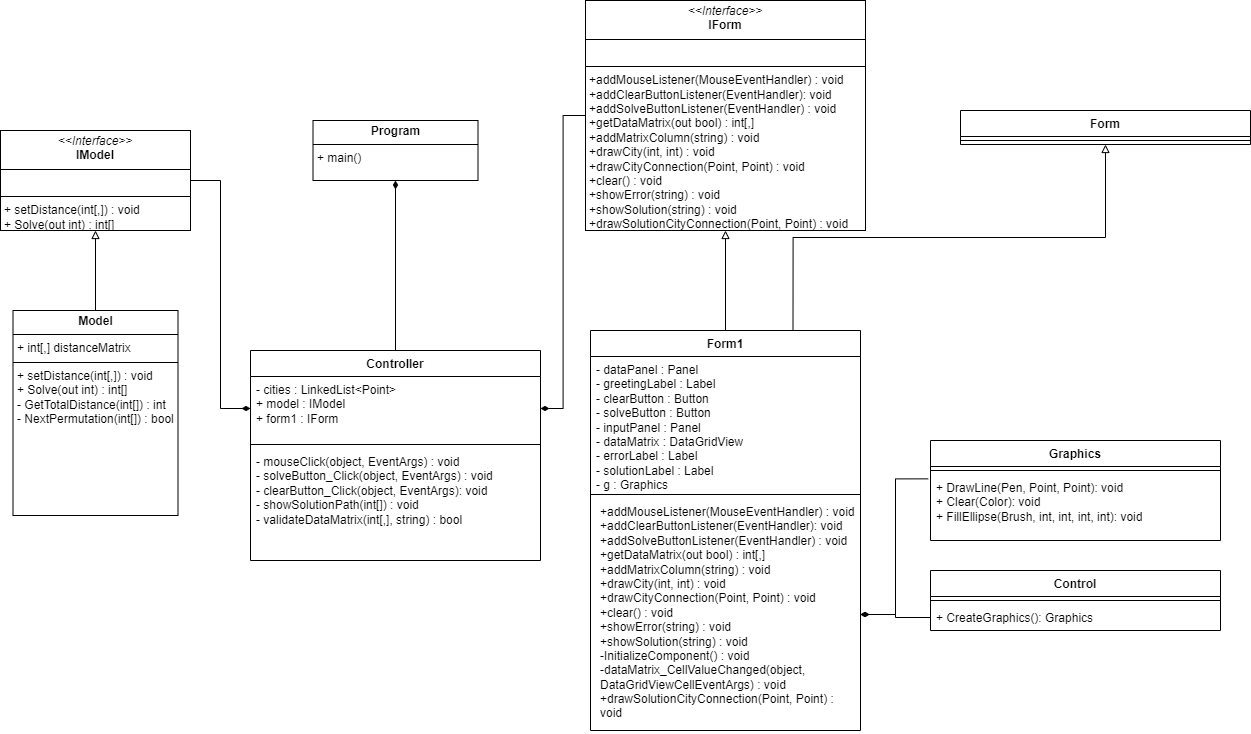

The diagram above was exported from draw.io. Its source (the exported page's mxGraphModel, read from the mxfile embedded in the PNG):
<mxGraphModel dx="1560" dy="1008" grid="1" gridSize="10" guides="1" tooltips="1" connect="1" arrows="1" fold="1" page="1" pageScale="1" pageWidth="827" pageHeight="1169" math="0" shadow="0">
  <root>
    <mxCell id="WIyWlLk6GJQsqaUBKTNV-0" />
    <mxCell id="WIyWlLk6GJQsqaUBKTNV-1" parent="WIyWlLk6GJQsqaUBKTNV-0" />
    <mxCell id="PoX3Tbixl7XWIlUSt2Al-3" style="edgeStyle=orthogonalEdgeStyle;rounded=0;orthogonalLoop=1;jettySize=auto;html=1;entryX=0.5;entryY=1;entryDx=0;entryDy=0;endArrow=block;endFill=0;exitX=0.5;exitY=0;exitDx=0;exitDy=0;" parent="WIyWlLk6GJQsqaUBKTNV-1" source="4KKPEKoAchmgExCaxROR-12" target="PoX3Tbixl7XWIlUSt2Al-2" edge="1">
      <mxGeometry relative="1" as="geometry">
        <mxPoint x="120" y="520" as="sourcePoint" />
      </mxGeometry>
    </mxCell>
    <mxCell id="PoX3Tbixl7XWIlUSt2Al-2" value="&lt;p style=&quot;margin:0px;margin-top:4px;text-align:center;&quot;&gt;&lt;i&gt;&amp;lt;&amp;lt;Interface&amp;gt;&amp;gt;&lt;/i&gt;&lt;br&gt;&lt;b&gt;IModel&lt;/b&gt;&lt;/p&gt;&lt;hr size=&quot;1&quot; style=&quot;border-style:solid;&quot;&gt;&lt;p style=&quot;margin:0px;margin-left:4px;&quot;&gt;&lt;br&gt;&lt;/p&gt;&lt;hr size=&quot;1&quot; style=&quot;border-style:solid;&quot;&gt;&lt;p style=&quot;margin:0px;margin-left:4px;&quot;&gt;+ setDistance(int[,]) : void&lt;/p&gt;&lt;p style=&quot;margin:0px;margin-left:4px;&quot;&gt;+ Solve(out int) : int[]&lt;br&gt;&lt;br&gt;&lt;/p&gt;" style="verticalAlign=top;align=left;overflow=fill;html=1;whiteSpace=wrap;" parent="WIyWlLk6GJQsqaUBKTNV-1" vertex="1">
      <mxGeometry x="60" y="320" width="190" height="100" as="geometry" />
    </mxCell>
    <mxCell id="PoX3Tbixl7XWIlUSt2Al-4" value="Form1" style="swimlane;fontStyle=1;align=center;verticalAlign=top;childLayout=stackLayout;horizontal=1;startSize=26;horizontalStack=0;resizeParent=1;resizeParentMax=0;resizeLast=0;collapsible=1;marginBottom=0;whiteSpace=wrap;html=1;" parent="WIyWlLk6GJQsqaUBKTNV-1" vertex="1">
      <mxGeometry x="650" y="520" width="270" height="400" as="geometry" />
    </mxCell>
    <object label="- dataPanel : Panel&lt;div&gt;- greetingLabel : Label&lt;/div&gt;&lt;div&gt;- clearButton : Button&lt;/div&gt;&lt;div&gt;- solveButton : Button&lt;/div&gt;&lt;div&gt;- inputPanel : Panel&lt;/div&gt;&lt;div&gt;- dataMatrix : DataGridView&lt;/div&gt;&lt;div&gt;- errorLabel : Label&lt;/div&gt;&lt;div&gt;- solutionLabel : Label&lt;/div&gt;&lt;div&gt;- g : Graphics&lt;/div&gt;" id="PoX3Tbixl7XWIlUSt2Al-5">
      <mxCell style="text;strokeColor=none;fillColor=none;align=left;verticalAlign=top;spacingLeft=4;spacingRight=4;overflow=hidden;rotatable=0;points=[[0,0.5],[1,0.5]];portConstraint=eastwest;whiteSpace=wrap;html=1;" parent="PoX3Tbixl7XWIlUSt2Al-4" vertex="1">
        <mxGeometry y="26" width="270" height="134" as="geometry" />
      </mxCell>
    </object>
    <mxCell id="PoX3Tbixl7XWIlUSt2Al-6" value="" style="line;strokeWidth=1;fillColor=none;align=left;verticalAlign=middle;spacingTop=-1;spacingLeft=3;spacingRight=3;rotatable=0;labelPosition=right;points=[];portConstraint=eastwest;strokeColor=inherit;" parent="PoX3Tbixl7XWIlUSt2Al-4" vertex="1">
      <mxGeometry y="160" width="270" height="8" as="geometry" />
    </mxCell>
    <mxCell id="PoX3Tbixl7XWIlUSt2Al-7" value="&lt;p style=&quot;margin: 0px 0px 0px 4px;&quot;&gt;+addMouseListener(MouseEventHandler) : void&lt;/p&gt;&lt;p style=&quot;margin: 0px 0px 0px 4px;&quot;&gt;+addClearButtonListener(EventHandler): void&lt;/p&gt;&lt;p style=&quot;margin: 0px 0px 0px 4px;&quot;&gt;+addSolveButtonListener(EventHandler) : void&lt;/p&gt;&lt;p style=&quot;margin: 0px 0px 0px 4px;&quot;&gt;+getDataMatrix(out bool) : int[,]&lt;/p&gt;&lt;p style=&quot;margin: 0px 0px 0px 4px;&quot;&gt;+addMatrixColumn(string) : void&lt;/p&gt;&lt;p style=&quot;margin: 0px 0px 0px 4px;&quot;&gt;+drawCity(int, int) : void&lt;/p&gt;&lt;p style=&quot;margin: 0px 0px 0px 4px;&quot;&gt;+drawCityConnection(Point, Point) : void&lt;/p&gt;&lt;p style=&quot;margin: 0px 0px 0px 4px;&quot;&gt;+clear() : void&lt;/p&gt;&lt;p style=&quot;margin: 0px 0px 0px 4px;&quot;&gt;+showError(string) : void&lt;/p&gt;&lt;p style=&quot;margin: 0px 0px 0px 4px;&quot;&gt;+showSolution(string) : void&lt;/p&gt;&lt;p style=&quot;margin: 0px 0px 0px 4px;&quot;&gt;-InitializeComponent() : void&lt;/p&gt;&lt;p style=&quot;margin: 0px 0px 0px 4px;&quot;&gt;-dataMatrix_CellValueChanged(object, DataGridViewCellEventArgs) : void&lt;/p&gt;&lt;p style=&quot;margin: 0px 0px 0px 4px;&quot;&gt;+drawSolutionCityConnection(Point, Point) : void&lt;br&gt;&lt;/p&gt;&lt;p style=&quot;margin: 0px 0px 0px 4px;&quot;&gt;&lt;br&gt;&lt;/p&gt;" style="text;strokeColor=none;fillColor=none;align=left;verticalAlign=top;spacingLeft=4;spacingRight=4;overflow=hidden;rotatable=0;points=[[0,0.5],[1,0.5]];portConstraint=eastwest;whiteSpace=wrap;html=1;" parent="PoX3Tbixl7XWIlUSt2Al-4" vertex="1">
      <mxGeometry y="168" width="270" height="232" as="geometry" />
    </mxCell>
    <mxCell id="QtbhQSRDIU_063GqWDVh-0" value="Controller" style="swimlane;fontStyle=1;align=center;verticalAlign=top;childLayout=stackLayout;horizontal=1;startSize=26;horizontalStack=0;resizeParent=1;resizeParentMax=0;resizeLast=0;collapsible=1;marginBottom=0;whiteSpace=wrap;html=1;" parent="WIyWlLk6GJQsqaUBKTNV-1" vertex="1">
      <mxGeometry x="310" y="540" width="290" height="210" as="geometry" />
    </mxCell>
    <mxCell id="QtbhQSRDIU_063GqWDVh-1" value="&lt;div&gt;- cities : LinkedList&amp;lt;Point&amp;gt;&lt;/div&gt;&lt;div&gt;+ model : IModel&lt;/div&gt;&lt;div&gt;&lt;span style=&quot;background-color: initial;&quot;&gt;+ form1 : IForm&lt;/span&gt;&lt;/div&gt;&lt;div&gt;&lt;br&gt;&lt;/div&gt;" style="text;strokeColor=none;fillColor=none;align=left;verticalAlign=top;spacingLeft=4;spacingRight=4;overflow=hidden;rotatable=0;points=[[0,0.5],[1,0.5]];portConstraint=eastwest;whiteSpace=wrap;html=1;" parent="QtbhQSRDIU_063GqWDVh-0" vertex="1">
      <mxGeometry y="26" width="290" height="64" as="geometry" />
    </mxCell>
    <mxCell id="QtbhQSRDIU_063GqWDVh-2" value="" style="line;strokeWidth=1;fillColor=none;align=left;verticalAlign=middle;spacingTop=-1;spacingLeft=3;spacingRight=3;rotatable=0;labelPosition=right;points=[];portConstraint=eastwest;strokeColor=inherit;" parent="QtbhQSRDIU_063GqWDVh-0" vertex="1">
      <mxGeometry y="90" width="290" height="8" as="geometry" />
    </mxCell>
    <mxCell id="QtbhQSRDIU_063GqWDVh-3" value="- mouseClick(object, EventArgs) : void&lt;div&gt;- solveButton_Click(object, EventArgs) : void&lt;/div&gt;&lt;div&gt;- clearButton_Click(object, EventArgs): void&lt;/div&gt;&lt;div&gt;- showSolutionPath(int[]) : void&lt;/div&gt;&lt;div&gt;-&amp;nbsp;validateDataMatrix(int[,], string) : bool&lt;/div&gt;" style="text;strokeColor=none;fillColor=none;align=left;verticalAlign=top;spacingLeft=4;spacingRight=4;overflow=hidden;rotatable=0;points=[[0,0.5],[1,0.5]];portConstraint=eastwest;whiteSpace=wrap;html=1;" parent="QtbhQSRDIU_063GqWDVh-0" vertex="1">
      <mxGeometry y="98" width="290" height="112" as="geometry" />
    </mxCell>
    <mxCell id="QtbhQSRDIU_063GqWDVh-6" style="edgeStyle=orthogonalEdgeStyle;rounded=0;orthogonalLoop=1;jettySize=auto;html=1;exitX=0;exitY=0.5;exitDx=0;exitDy=0;entryX=1;entryY=0.5;entryDx=0;entryDy=0;endArrow=none;endFill=0;startArrow=diamondThin;startFill=1;" parent="WIyWlLk6GJQsqaUBKTNV-1" source="QtbhQSRDIU_063GqWDVh-1" target="PoX3Tbixl7XWIlUSt2Al-2" edge="1">
      <mxGeometry relative="1" as="geometry" />
    </mxCell>
    <mxCell id="4KKPEKoAchmgExCaxROR-4" value="Control" style="swimlane;fontStyle=1;align=center;verticalAlign=top;childLayout=stackLayout;horizontal=1;startSize=26;horizontalStack=0;resizeParent=1;resizeParentMax=0;resizeLast=0;collapsible=1;marginBottom=0;whiteSpace=wrap;html=1;" parent="WIyWlLk6GJQsqaUBKTNV-1" vertex="1">
      <mxGeometry x="990" y="760" width="290" height="60" as="geometry" />
    </mxCell>
    <mxCell id="4KKPEKoAchmgExCaxROR-5" value="" style="line;strokeWidth=1;fillColor=none;align=left;verticalAlign=middle;spacingTop=-1;spacingLeft=3;spacingRight=3;rotatable=0;labelPosition=right;points=[];portConstraint=eastwest;strokeColor=inherit;" parent="4KKPEKoAchmgExCaxROR-4" vertex="1">
      <mxGeometry y="26" width="290" height="8" as="geometry" />
    </mxCell>
    <mxCell id="4KKPEKoAchmgExCaxROR-6" value="&lt;div&gt;+ CreateGraphics(): Graphics&lt;/div&gt;" style="text;strokeColor=none;fillColor=none;align=left;verticalAlign=top;spacingLeft=4;spacingRight=4;overflow=hidden;rotatable=0;points=[[0,0.5],[1,0.5]];portConstraint=eastwest;whiteSpace=wrap;html=1;" parent="4KKPEKoAchmgExCaxROR-4" vertex="1">
      <mxGeometry y="34" width="290" height="26" as="geometry" />
    </mxCell>
    <mxCell id="4KKPEKoAchmgExCaxROR-9" value="&lt;p style=&quot;margin:0px;margin-top:4px;text-align:center;&quot;&gt;&lt;i&gt;&amp;lt;&amp;lt;Interface&amp;gt;&amp;gt;&lt;/i&gt;&lt;br&gt;&lt;b&gt;IForm&lt;/b&gt;&lt;/p&gt;&lt;hr size=&quot;1&quot; style=&quot;border-style:solid;&quot;&gt;&lt;p style=&quot;margin:0px;margin-left:4px;&quot;&gt;&lt;br&gt;&lt;/p&gt;&lt;hr size=&quot;1&quot; style=&quot;border-style:solid;&quot;&gt;&lt;p style=&quot;margin:0px;margin-left:4px;&quot;&gt;+addMouseListener(MouseEventHandler) : void&lt;/p&gt;&lt;p style=&quot;margin:0px;margin-left:4px;&quot;&gt;+addClearButtonListener(EventHandler): void&lt;/p&gt;&lt;p style=&quot;margin:0px;margin-left:4px;&quot;&gt;+addSolveButtonListener(EventHandler) : void&lt;/p&gt;&lt;p style=&quot;margin:0px;margin-left:4px;&quot;&gt;+getDataMatrix(out bool) : int[,]&lt;/p&gt;&lt;p style=&quot;margin:0px;margin-left:4px;&quot;&gt;+addMatrixColumn(string) : void&lt;/p&gt;&lt;p style=&quot;margin:0px;margin-left:4px;&quot;&gt;+drawCity(int, int) : void&lt;/p&gt;&lt;p style=&quot;margin:0px;margin-left:4px;&quot;&gt;+drawCityConnection(Point, Point) : void&lt;/p&gt;&lt;p style=&quot;margin:0px;margin-left:4px;&quot;&gt;+clear() : void&lt;/p&gt;&lt;p style=&quot;margin:0px;margin-left:4px;&quot;&gt;+showError(string) : void&lt;/p&gt;&lt;p style=&quot;margin:0px;margin-left:4px;&quot;&gt;+showSolution(string) : void&lt;/p&gt;&lt;p style=&quot;margin:0px;margin-left:4px;&quot;&gt;+drawSolutionCityConnection(Point, Point) : void&lt;/p&gt;" style="verticalAlign=top;align=left;overflow=fill;html=1;whiteSpace=wrap;" parent="WIyWlLk6GJQsqaUBKTNV-1" vertex="1">
      <mxGeometry x="645" y="190" width="280" height="230" as="geometry" />
    </mxCell>
    <mxCell id="4KKPEKoAchmgExCaxROR-10" style="edgeStyle=orthogonalEdgeStyle;rounded=0;orthogonalLoop=1;jettySize=auto;html=1;endArrow=block;endFill=0;" parent="WIyWlLk6GJQsqaUBKTNV-1" source="PoX3Tbixl7XWIlUSt2Al-4" target="4KKPEKoAchmgExCaxROR-9" edge="1">
      <mxGeometry relative="1" as="geometry">
        <mxPoint x="175" y="480" as="sourcePoint" />
        <mxPoint x="175" y="430" as="targetPoint" />
      </mxGeometry>
    </mxCell>
    <mxCell id="4KKPEKoAchmgExCaxROR-12" value="&lt;p style=&quot;margin:0px;margin-top:4px;text-align:center;&quot;&gt;&lt;b&gt;Model&lt;/b&gt;&lt;/p&gt;&lt;hr size=&quot;1&quot; style=&quot;border-style:solid;&quot;&gt;&lt;p style=&quot;margin:0px;margin-left:4px;&quot;&gt;+&amp;nbsp;&lt;span style=&quot;background-color: initial;&quot;&gt;int[,] distanceMatrix&lt;/span&gt;&lt;/p&gt;&lt;hr size=&quot;1&quot; style=&quot;border-style:solid;&quot;&gt;&lt;p style=&quot;margin: 0px 0px 0px 4px;&quot;&gt;+ setDistance(int[,]) : void&lt;/p&gt;&lt;p style=&quot;margin: 0px 0px 0px 4px;&quot;&gt;+ Solve(out int) : int[]&lt;/p&gt;&lt;p style=&quot;margin: 0px 0px 0px 4px;&quot;&gt;-&amp;nbsp;GetTotalDistance(int[]) : int&lt;/p&gt;&lt;p style=&quot;margin: 0px 0px 0px 4px;&quot;&gt;-&amp;nbsp;NextPermutation(int[]) : bool&lt;/p&gt;" style="verticalAlign=top;align=left;overflow=fill;html=1;whiteSpace=wrap;" parent="WIyWlLk6GJQsqaUBKTNV-1" vertex="1">
      <mxGeometry x="72.5" y="500" width="165" height="205" as="geometry" />
    </mxCell>
    <mxCell id="4KKPEKoAchmgExCaxROR-13" style="edgeStyle=orthogonalEdgeStyle;rounded=0;orthogonalLoop=1;jettySize=auto;html=1;exitX=1;exitY=0.5;exitDx=0;exitDy=0;entryX=0;entryY=0.5;entryDx=0;entryDy=0;endArrow=none;endFill=0;startArrow=diamondThin;startFill=1;" parent="WIyWlLk6GJQsqaUBKTNV-1" source="QtbhQSRDIU_063GqWDVh-1" target="4KKPEKoAchmgExCaxROR-9" edge="1">
      <mxGeometry relative="1" as="geometry" />
    </mxCell>
    <mxCell id="XE76CFKUvdyXjYQ4Z6Zw-0" value="Form" style="swimlane;fontStyle=1;align=center;verticalAlign=top;childLayout=stackLayout;horizontal=1;startSize=26;horizontalStack=0;resizeParent=1;resizeParentMax=0;resizeLast=0;collapsible=1;marginBottom=0;whiteSpace=wrap;html=1;" parent="WIyWlLk6GJQsqaUBKTNV-1" vertex="1">
      <mxGeometry x="1020" y="300" width="290" height="34" as="geometry" />
    </mxCell>
    <mxCell id="XE76CFKUvdyXjYQ4Z6Zw-1" value="" style="line;strokeWidth=1;fillColor=none;align=left;verticalAlign=middle;spacingTop=-1;spacingLeft=3;spacingRight=3;rotatable=0;labelPosition=right;points=[];portConstraint=eastwest;strokeColor=inherit;" parent="XE76CFKUvdyXjYQ4Z6Zw-0" vertex="1">
      <mxGeometry y="26" width="290" height="8" as="geometry" />
    </mxCell>
    <mxCell id="XE76CFKUvdyXjYQ4Z6Zw-3" style="edgeStyle=orthogonalEdgeStyle;rounded=0;orthogonalLoop=1;jettySize=auto;html=1;endArrow=block;endFill=0;exitX=0.75;exitY=0;exitDx=0;exitDy=0;" parent="WIyWlLk6GJQsqaUBKTNV-1" source="PoX3Tbixl7XWIlUSt2Al-4" target="XE76CFKUvdyXjYQ4Z6Zw-0" edge="1">
      <mxGeometry relative="1" as="geometry">
        <mxPoint x="790" y="480" as="sourcePoint" />
        <mxPoint x="790" y="410" as="targetPoint" />
      </mxGeometry>
    </mxCell>
    <mxCell id="XE76CFKUvdyXjYQ4Z6Zw-4" style="edgeStyle=orthogonalEdgeStyle;rounded=0;orthogonalLoop=1;jettySize=auto;html=1;exitX=1;exitY=0.5;exitDx=0;exitDy=0;entryX=-0.008;entryY=0.066;entryDx=0;entryDy=0;entryPerimeter=0;endArrow=none;endFill=0;startArrow=diamondThin;startFill=1;" parent="WIyWlLk6GJQsqaUBKTNV-1" source="PoX3Tbixl7XWIlUSt2Al-7" target="4KKPEKoAchmgExCaxROR-3" edge="1">
      <mxGeometry relative="1" as="geometry" />
    </mxCell>
    <mxCell id="XE76CFKUvdyXjYQ4Z6Zw-5" style="edgeStyle=orthogonalEdgeStyle;rounded=0;orthogonalLoop=1;jettySize=auto;html=1;exitX=1;exitY=0.5;exitDx=0;exitDy=0;entryX=0;entryY=0.5;entryDx=0;entryDy=0;endArrow=none;endFill=0;startArrow=diamondThin;startFill=1;" parent="WIyWlLk6GJQsqaUBKTNV-1" source="PoX3Tbixl7XWIlUSt2Al-7" target="4KKPEKoAchmgExCaxROR-6" edge="1">
      <mxGeometry relative="1" as="geometry" />
    </mxCell>
    <mxCell id="4KKPEKoAchmgExCaxROR-0" value="Graphics" style="swimlane;fontStyle=1;align=center;verticalAlign=top;childLayout=stackLayout;horizontal=1;startSize=26;horizontalStack=0;resizeParent=1;resizeParentMax=0;resizeLast=0;collapsible=1;marginBottom=0;whiteSpace=wrap;html=1;" parent="WIyWlLk6GJQsqaUBKTNV-1" vertex="1">
      <mxGeometry x="990" y="630" width="290" height="100" as="geometry" />
    </mxCell>
    <mxCell id="4KKPEKoAchmgExCaxROR-2" value="" style="line;strokeWidth=1;fillColor=none;align=left;verticalAlign=middle;spacingTop=-1;spacingLeft=3;spacingRight=3;rotatable=0;labelPosition=right;points=[];portConstraint=eastwest;strokeColor=inherit;" parent="4KKPEKoAchmgExCaxROR-0" vertex="1">
      <mxGeometry y="26" width="290" height="8" as="geometry" />
    </mxCell>
    <mxCell id="4KKPEKoAchmgExCaxROR-3" value="+&amp;nbsp;DrawLine(Pen, Point, Point): void&lt;div&gt;+ Clear(Color): void&lt;/div&gt;&lt;div&gt;+&amp;nbsp;FillEllipse(Brush, int, int, int, int): void&lt;/div&gt;&lt;div&gt;&lt;br&gt;&lt;/div&gt;" style="text;strokeColor=none;fillColor=none;align=left;verticalAlign=top;spacingLeft=4;spacingRight=4;overflow=hidden;rotatable=0;points=[[0,0.5],[1,0.5]];portConstraint=eastwest;whiteSpace=wrap;html=1;" parent="4KKPEKoAchmgExCaxROR-0" vertex="1">
      <mxGeometry y="34" width="290" height="66" as="geometry" />
    </mxCell>
    <mxCell id="A7QJeAxbIg15JkkSenAc-1" value="&lt;p style=&quot;margin:0px;margin-top:4px;text-align:center;&quot;&gt;&lt;b&gt;Program&lt;/b&gt;&lt;/p&gt;&lt;hr size=&quot;1&quot; style=&quot;border-style:solid;&quot;&gt;&lt;p style=&quot;margin:0px;margin-left:4px;&quot;&gt;&lt;/p&gt;&lt;p style=&quot;margin: 0px 0px 0px 4px;&quot;&gt;+ main()&lt;/p&gt;" style="verticalAlign=top;align=left;overflow=fill;html=1;whiteSpace=wrap;" parent="WIyWlLk6GJQsqaUBKTNV-1" vertex="1">
      <mxGeometry x="372.5" y="310" width="165" height="60" as="geometry" />
    </mxCell>
    <mxCell id="A7QJeAxbIg15JkkSenAc-2" style="edgeStyle=orthogonalEdgeStyle;rounded=0;orthogonalLoop=1;jettySize=auto;html=1;endArrow=none;endFill=0;startArrow=diamondThin;startFill=1;" parent="WIyWlLk6GJQsqaUBKTNV-1" source="A7QJeAxbIg15JkkSenAc-1" target="QtbhQSRDIU_063GqWDVh-0" edge="1">
      <mxGeometry relative="1" as="geometry">
        <mxPoint x="610" y="608" as="sourcePoint" />
        <mxPoint x="655" y="315" as="targetPoint" />
      </mxGeometry>
    </mxCell>
  </root>
</mxGraphModel>